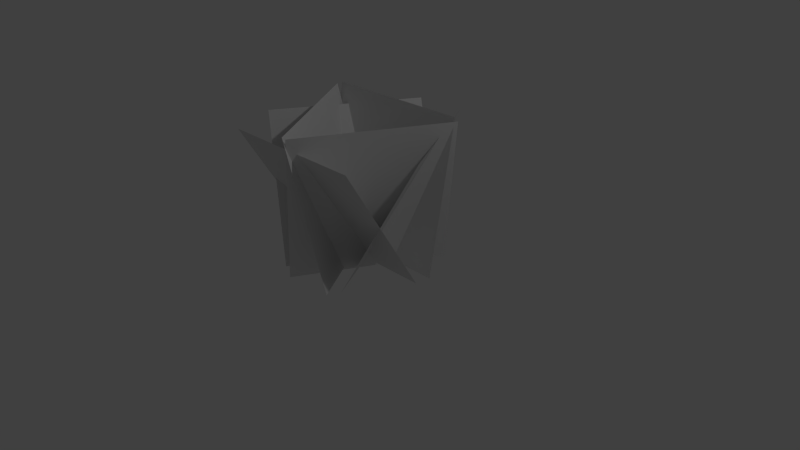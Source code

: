 # Source: bush.blend  (saved by Blender 2.75.0; exported with 4.5.12 LTS)
import bpy
from mathutils import Matrix  # noqa: F401  (used for matrix-valued properties, if any)

bpy.ops.wm.read_factory_settings(use_empty=True)
scene = bpy.context.scene
scene.name = 'Scene'

# ---- collections
col_collection_1 = bpy.data.collections.new('Collection 1'); scene.collection.children.link(col_collection_1)

# ---- world
world_world = bpy.data.worlds.new('World'); scene.world = world_world
world_world.color = (0.05088, 0.05088, 0.05088)
world_world.use_sun_shadow = False
world_world.sun_shadow_jitter_overblur = 0.0
world_world.cycles.sampling_method = 'MANUAL'
world_world.cycles.sample_map_resolution = 256

# ---- cameras
cam_camera = bpy.data.cameras.new('Camera')
cam_camera.clip_end = 100.0
cam_camera.lens = 35.0
cam_camera.sensor_width = 32.0
cam_camera.sensor_height = 18.0
cam_camera.ortho_scale = 7.314
cam_camera.dof.focus_distance = 0.0
cam_camera.dof.aperture_fstop = 128.0

# ---- lights
light_lamp = bpy.data.lights.new('Lamp', 'POINT')
light_lamp.transmission_factor = 0.0
light_lamp.cutoff_distance = 30.0
light_lamp.energy = 100.0
light_lamp.shadow_buffer_clip_start = 1.001
light_lamp.shadow_soft_size = 0.1
light_lamp.shadow_maximum_resolution = 0.006
light_lamp.use_absolute_resolution = True
light_lamp.cycles.use_multiple_importance_sampling = False

# ---- meshes
me_plane_005 = bpy.data.meshes.new('Plane.005')
me_plane_005.from_pydata([(-1.0, -1.0, 0.0), (1.0, -1.0, 0.0), (-1.0, 1.0, 0.0), (1.0, 1.0, 0.0)], [], [(0, 1, 3, 2)])
me_plane_005.use_remesh_preserve_volume = False
me_plane_005.use_remesh_preserve_attributes = False
me_plane_005.use_mirror_vertex_groups = False
me_plane_005.update()
me_plane_004 = bpy.data.meshes.new('Plane.004')
me_plane_004.from_pydata([(-1.0, -1.0, 0.0), (1.0, -1.0, 0.0), (-1.0, 1.0, 0.0), (1.0, 1.0, 0.0)], [], [(0, 1, 3, 2)])
me_plane_004.use_remesh_preserve_volume = False
me_plane_004.use_remesh_preserve_attributes = False
me_plane_004.use_mirror_vertex_groups = False
me_plane_004.update()
me_plane_003 = bpy.data.meshes.new('Plane.003')
me_plane_003.from_pydata([(-1.0, -1.0, 0.0), (1.0, -1.0, 0.0), (-1.0, 1.0, 0.0), (1.0, 1.0, 0.0)], [], [(0, 1, 3, 2)])
me_plane_003.use_remesh_preserve_volume = False
me_plane_003.use_remesh_preserve_attributes = False
me_plane_003.use_mirror_vertex_groups = False
me_plane_003.update()
me_plane_002 = bpy.data.meshes.new('Plane.002')
me_plane_002.from_pydata([(-1.0, -1.0, 0.0), (1.0, -1.0, 0.0), (-1.0, 1.0, 0.0), (1.0, 1.0, 0.0)], [], [(0, 1, 3, 2)])
me_plane_002.use_remesh_preserve_volume = False
me_plane_002.use_remesh_preserve_attributes = False
me_plane_002.use_mirror_vertex_groups = False
me_plane_002.update()
me_plane_001 = bpy.data.meshes.new('Plane.001')
me_plane_001.from_pydata([(-1.0, -1.0, 0.0), (1.0, -1.0, 0.0), (-1.0, 1.0, 0.0), (1.0, 1.0, 0.0)], [], [(0, 1, 3, 2)])
me_plane_001.use_remesh_preserve_volume = False
me_plane_001.use_remesh_preserve_attributes = False
me_plane_001.use_mirror_vertex_groups = False
me_plane_001.update()
me_plane = bpy.data.meshes.new('Plane')
me_plane.from_pydata([(-1.0, -1.0, 0.0), (1.0, -1.0, 0.0), (-1.0, 1.0, 0.0), (1.0, 1.0, 0.0)], [], [(0, 1, 3, 2)])
me_plane.use_remesh_preserve_volume = False
me_plane.use_remesh_preserve_attributes = False
me_plane.use_mirror_vertex_groups = False
me_plane.update()

# ---- objects
ob_plane_005 = bpy.data.objects.new('Plane.005', me_plane_005)
ob_plane_004 = bpy.data.objects.new('Plane.004', me_plane_004)
ob_plane_003 = bpy.data.objects.new('Plane.003', me_plane_003)
ob_plane_002 = bpy.data.objects.new('Plane.002', me_plane_002)
ob_plane_001 = bpy.data.objects.new('Plane.001', me_plane_001)
ob_plane = bpy.data.objects.new('Plane', me_plane)
ob_lamp = bpy.data.objects.new('Lamp', light_lamp)
ob_camera = bpy.data.objects.new('Camera', cam_camera)

# ---- transforms, parenting, visibility, modifiers, constraints
ob_plane_005.location = (-0.3373, -0.354, 0.9787)
ob_plane_005.rotation_euler = (0.01814, 1.362, -5.696)
ob_plane_005.lineart.crease_threshold = 0.0
ob_plane_004.location = (0.3365, -0.3104, 0.9496)
ob_plane_004.rotation_euler = (0.01814, 1.362, -3.601)
ob_plane_004.lineart.crease_threshold = 0.0
ob_plane_003.location = (-0.04961, 0.2591, 0.986)
ob_plane_003.rotation_euler = (0.01814, 1.362, -1.548)
ob_plane_003.lineart.crease_threshold = 0.0
ob_plane_002.location = (-0.07813, -0.6486, 0.8667)
ob_plane_002.rotation_euler = (0.0, 1.035, 1.569)
ob_plane_002.lineart.crease_threshold = 0.0
ob_plane_001.location = (0.3881, 0.167, 0.8778)
ob_plane_001.rotation_euler = (3.142, 1.068, 3.659)
ob_plane_001.lineart.crease_threshold = 0.0
ob_plane.location = (-0.463, 0.1227, 0.857)
ob_plane.rotation_euler = (0.0, 1.035, -0.5345)
ob_plane.lineart.crease_threshold = 0.0
ob_lamp.location = (4.076, 1.005, 5.904)
ob_lamp.rotation_euler = (0.6503, 0.05522, 1.866)
ob_lamp.lock_rotations_4d = False
ob_lamp.empty_display_type = 'ARROWS'
ob_lamp.color = (0.0, 0.0, 0.0, 0.0)
ob_lamp.lineart.crease_threshold = 0.0
ob_camera.location = (7.481, -6.508, 5.344)
ob_camera.rotation_euler = (1.109, 0.01082, 0.8149)
ob_camera.lock_rotations_4d = False
ob_camera.empty_display_type = 'ARROWS'
ob_camera.color = (0.0, 0.0, 0.0, 0.0)
ob_camera.display_type = 'WIRE'
ob_camera.lineart.crease_threshold = 0.0

# ---- collection membership
col_collection_1.objects.link(ob_plane_005)
col_collection_1.objects.link(ob_plane_004)
col_collection_1.objects.link(ob_plane_003)
col_collection_1.objects.link(ob_plane_002)
col_collection_1.objects.link(ob_plane_001)
col_collection_1.objects.link(ob_plane)
col_collection_1.objects.link(ob_lamp)
col_collection_1.objects.link(ob_camera)

# ---- scene / render settings (as saved in the file)
scene.camera = ob_camera
scene.frame_start = 1; scene.frame_end = 250; scene.frame_set(1)
scene.render.engine = 'BLENDER_EEVEE_NEXT'
scene.render.resolution_percentage = 50
scene.render.dither_intensity = 0.0
scene.cycles.use_denoising = False
scene.cycles.samples = 10
scene.cycles.sampling_pattern = 'TABULATED_SOBOL'
scene.cycles.light_sampling_threshold = 0.0
scene.cycles.use_adaptive_sampling = False
scene.cycles.use_light_tree = False
scene.cycles.blur_glossy = 0.0
scene.cycles.pixel_filter_type = 'GAUSSIAN'
scene.cycles.sample_clamp_indirect = 0.0
scene.view_settings.view_transform = 'Standard'
bpy.context.view_layer.update()
